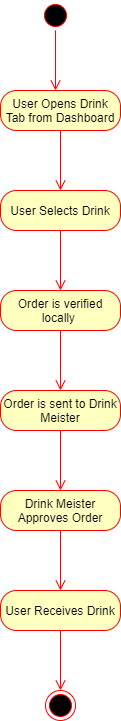

The diagram above was exported from draw.io. Its source (the exported page's mxGraphModel, read from the mxfile embedded in the PNG):
<mxGraphModel dx="1038" dy="489" grid="1" gridSize="10" guides="1" tooltips="1" connect="1" arrows="1" fold="1" page="1" pageScale="1" pageWidth="850" pageHeight="1100" math="0" shadow="0">
  <root>
    <mxCell id="0" />
    <mxCell id="1" parent="0" />
    <mxCell id="3tarqJhKcjZGkZbsfwKr-1" value="" style="ellipse;html=1;shape=startState;fillColor=#000000;strokeColor=#ff0000;" parent="1" vertex="1">
      <mxGeometry x="250" y="40" width="30" height="30" as="geometry" />
    </mxCell>
    <mxCell id="3tarqJhKcjZGkZbsfwKr-2" value="" style="edgeStyle=orthogonalEdgeStyle;html=1;verticalAlign=bottom;endArrow=open;endSize=8;strokeColor=#ff0000;" parent="1" source="3tarqJhKcjZGkZbsfwKr-1" edge="1">
      <mxGeometry relative="1" as="geometry">
        <mxPoint x="265" y="130" as="targetPoint" />
      </mxGeometry>
    </mxCell>
    <mxCell id="3tarqJhKcjZGkZbsfwKr-3" value="User Opens Drink Tab from Dashboard" style="rounded=1;whiteSpace=wrap;html=1;arcSize=40;fontColor=#000000;fillColor=#ffffc0;strokeColor=#ff0000;" parent="1" vertex="1">
      <mxGeometry x="210" y="130" width="120" height="40" as="geometry" />
    </mxCell>
    <mxCell id="3tarqJhKcjZGkZbsfwKr-4" value="" style="edgeStyle=orthogonalEdgeStyle;html=1;verticalAlign=bottom;endArrow=open;endSize=8;strokeColor=#ff0000;" parent="1" source="3tarqJhKcjZGkZbsfwKr-3" edge="1">
      <mxGeometry relative="1" as="geometry">
        <mxPoint x="270" y="230" as="targetPoint" />
      </mxGeometry>
    </mxCell>
    <mxCell id="3tarqJhKcjZGkZbsfwKr-5" value="User Selects Drink" style="rounded=1;whiteSpace=wrap;html=1;arcSize=40;fontColor=#000000;fillColor=#ffffc0;strokeColor=#ff0000;" parent="1" vertex="1">
      <mxGeometry x="210" y="230" width="120" height="40" as="geometry" />
    </mxCell>
    <mxCell id="3tarqJhKcjZGkZbsfwKr-6" value="" style="edgeStyle=orthogonalEdgeStyle;html=1;verticalAlign=bottom;endArrow=open;endSize=8;strokeColor=#ff0000;" parent="1" source="3tarqJhKcjZGkZbsfwKr-5" edge="1">
      <mxGeometry relative="1" as="geometry">
        <mxPoint x="270" y="330" as="targetPoint" />
      </mxGeometry>
    </mxCell>
    <mxCell id="3tarqJhKcjZGkZbsfwKr-7" value="Order is sent to Drink Meister" style="rounded=1;whiteSpace=wrap;html=1;arcSize=40;fontColor=#000000;fillColor=#ffffc0;strokeColor=#ff0000;" parent="1" vertex="1">
      <mxGeometry x="210" y="430" width="120" height="40" as="geometry" />
    </mxCell>
    <mxCell id="3tarqJhKcjZGkZbsfwKr-8" value="" style="edgeStyle=orthogonalEdgeStyle;html=1;verticalAlign=bottom;endArrow=open;endSize=8;strokeColor=#ff0000;" parent="1" source="3tarqJhKcjZGkZbsfwKr-7" edge="1">
      <mxGeometry relative="1" as="geometry">
        <mxPoint x="270" y="530" as="targetPoint" />
      </mxGeometry>
    </mxCell>
    <mxCell id="3tarqJhKcjZGkZbsfwKr-9" value="Drink Meister Approves Order" style="rounded=1;whiteSpace=wrap;html=1;arcSize=40;fontColor=#000000;fillColor=#ffffc0;strokeColor=#ff0000;" parent="1" vertex="1">
      <mxGeometry x="210" y="530" width="120" height="40" as="geometry" />
    </mxCell>
    <mxCell id="3tarqJhKcjZGkZbsfwKr-10" value="" style="edgeStyle=orthogonalEdgeStyle;html=1;verticalAlign=bottom;endArrow=open;endSize=8;strokeColor=#ff0000;" parent="1" source="3tarqJhKcjZGkZbsfwKr-9" edge="1">
      <mxGeometry relative="1" as="geometry">
        <mxPoint x="270" y="630" as="targetPoint" />
      </mxGeometry>
    </mxCell>
    <mxCell id="3tarqJhKcjZGkZbsfwKr-11" value="User Receives Drink" style="rounded=1;whiteSpace=wrap;html=1;arcSize=40;fontColor=#000000;fillColor=#ffffc0;strokeColor=#ff0000;" parent="1" vertex="1">
      <mxGeometry x="210" y="630" width="120" height="40" as="geometry" />
    </mxCell>
    <mxCell id="3tarqJhKcjZGkZbsfwKr-12" value="" style="edgeStyle=orthogonalEdgeStyle;html=1;verticalAlign=bottom;endArrow=open;endSize=8;strokeColor=#ff0000;" parent="1" source="3tarqJhKcjZGkZbsfwKr-11" edge="1">
      <mxGeometry relative="1" as="geometry">
        <mxPoint x="270" y="730" as="targetPoint" />
      </mxGeometry>
    </mxCell>
    <mxCell id="3tarqJhKcjZGkZbsfwKr-13" value="Order is verified locally&amp;nbsp;" style="rounded=1;whiteSpace=wrap;html=1;arcSize=40;fontColor=#000000;fillColor=#ffffc0;strokeColor=#ff0000;" parent="1" vertex="1">
      <mxGeometry x="210" y="330" width="120" height="40" as="geometry" />
    </mxCell>
    <mxCell id="3tarqJhKcjZGkZbsfwKr-14" value="" style="edgeStyle=orthogonalEdgeStyle;html=1;verticalAlign=bottom;endArrow=open;endSize=8;strokeColor=#ff0000;" parent="1" source="3tarqJhKcjZGkZbsfwKr-13" edge="1">
      <mxGeometry relative="1" as="geometry">
        <mxPoint x="270" y="430" as="targetPoint" />
      </mxGeometry>
    </mxCell>
    <mxCell id="3tarqJhKcjZGkZbsfwKr-15" value="" style="ellipse;html=1;shape=endState;fillColor=#000000;strokeColor=#ff0000;" parent="1" vertex="1">
      <mxGeometry x="255" y="730" width="30" height="30" as="geometry" />
    </mxCell>
  </root>
</mxGraphModel>